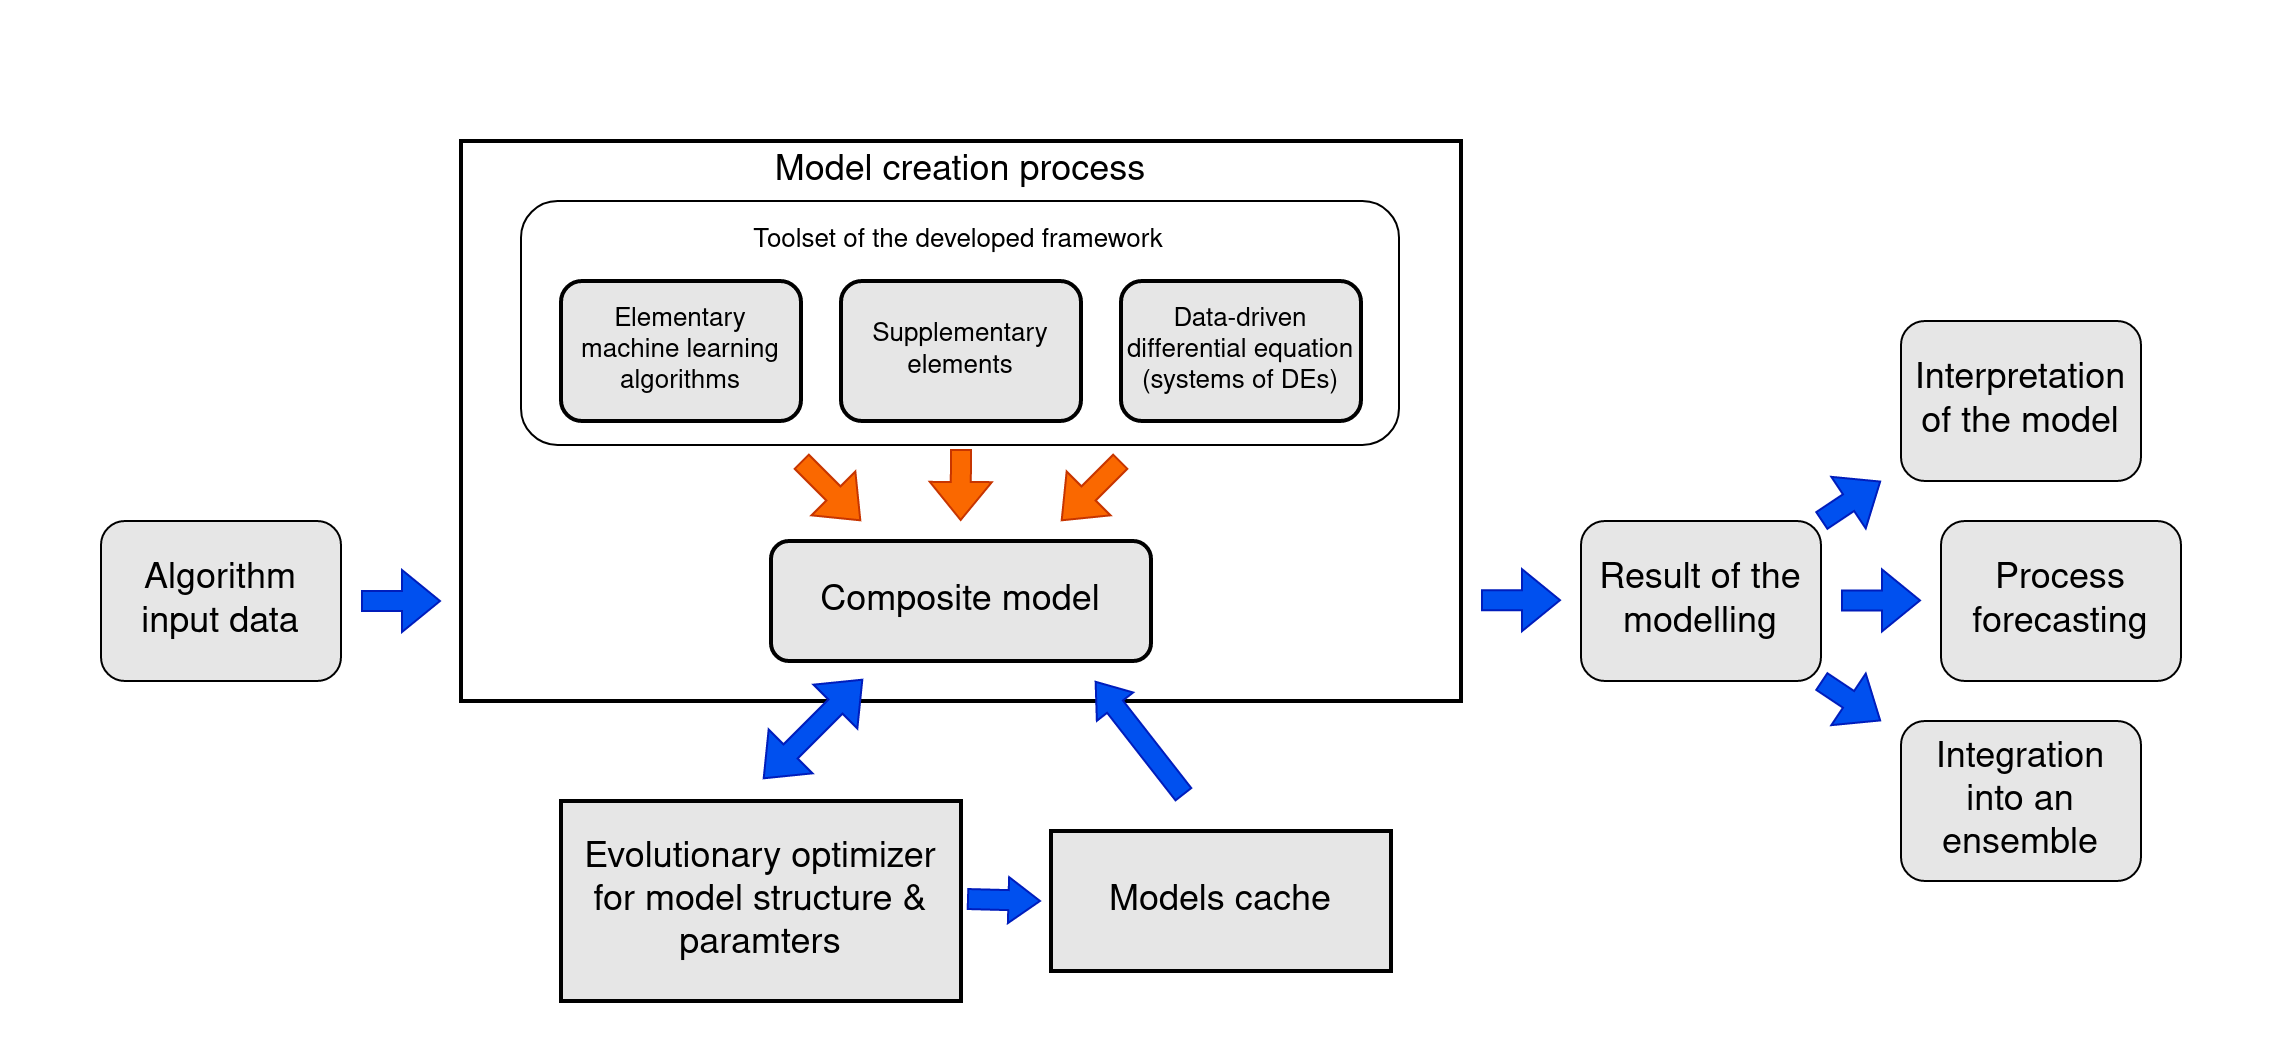

The diagram above was exported from draw.io. Its source (the exported page's mxGraphModel, read from the mxfile embedded in the PNG):
<mxGraphModel dx="2034" dy="1881" grid="1" gridSize="10" guides="1" tooltips="1" connect="1" arrows="1" fold="1" page="1" pageScale="1" pageWidth="827" pageHeight="1169" math="0" shadow="0">
  <root>
    <mxCell id="0" />
    <mxCell id="1" parent="0" />
    <mxCell id="TUheA02Xtw94U6yfm3po-37" value="" style="rounded=0;whiteSpace=wrap;html=1;strokeWidth=1;fontSize=13;strokeColor=#FFFFFF;" vertex="1" parent="1">
      <mxGeometry x="-30" y="-30" width="1140" height="520" as="geometry" />
    </mxCell>
    <mxCell id="TUheA02Xtw94U6yfm3po-1" value="" style="rounded=0;whiteSpace=wrap;html=1;strokeWidth=2;fillColor=none;" vertex="1" parent="1">
      <mxGeometry x="200" y="40" width="500" height="280" as="geometry" />
    </mxCell>
    <mxCell id="TUheA02Xtw94U6yfm3po-23" value="" style="rounded=1;whiteSpace=wrap;html=1;strokeWidth=1;fontSize=18;" vertex="1" parent="1">
      <mxGeometry x="230" y="70" width="439" height="122" as="geometry" />
    </mxCell>
    <mxCell id="TUheA02Xtw94U6yfm3po-2" value="Elementary machine learning algorithms " style="rounded=1;whiteSpace=wrap;html=1;strokeWidth=2;fontSize=13;fillColor=#E6E6E6;" vertex="1" parent="1">
      <mxGeometry x="250" y="110" width="120" height="70" as="geometry" />
    </mxCell>
    <mxCell id="TUheA02Xtw94U6yfm3po-3" value="Supplementary elements" style="rounded=1;whiteSpace=wrap;html=1;strokeWidth=2;fontSize=13;fillColor=#E6E6E6;" vertex="1" parent="1">
      <mxGeometry x="390" y="110" width="120" height="70" as="geometry" />
    </mxCell>
    <mxCell id="TUheA02Xtw94U6yfm3po-4" value="Data-driven differential equation (systems of DEs)" style="rounded=1;whiteSpace=wrap;html=1;strokeWidth=2;fontSize=13;fillColor=#E6E6E6;" vertex="1" parent="1">
      <mxGeometry x="530" y="110" width="120" height="70" as="geometry" />
    </mxCell>
    <mxCell id="TUheA02Xtw94U6yfm3po-5" value="&lt;font style=&quot;font-size: 18px;&quot;&gt;Model creation process&lt;/font&gt;" style="text;html=1;strokeColor=none;fillColor=none;align=center;verticalAlign=middle;whiteSpace=wrap;rounded=0;strokeWidth=2;" vertex="1" parent="1">
      <mxGeometry x="317" y="40" width="266" height="30" as="geometry" />
    </mxCell>
    <mxCell id="TUheA02Xtw94U6yfm3po-6" value="&lt;font style=&quot;font-size: 18px;&quot;&gt;Composite model&lt;br&gt;&lt;/font&gt;" style="rounded=1;whiteSpace=wrap;html=1;strokeWidth=2;fontSize=18;fillColor=#E6E6E6;" vertex="1" parent="1">
      <mxGeometry x="355" y="240" width="190" height="60" as="geometry" />
    </mxCell>
    <mxCell id="TUheA02Xtw94U6yfm3po-7" value="" style="shape=flexArrow;endArrow=classic;html=1;rounded=0;fontSize=18;fillColor=#fa6800;strokeColor=#C73500;" edge="1" parent="1">
      <mxGeometry width="50" height="50" relative="1" as="geometry">
        <mxPoint x="370" y="200" as="sourcePoint" />
        <mxPoint x="400" y="230" as="targetPoint" />
      </mxGeometry>
    </mxCell>
    <mxCell id="TUheA02Xtw94U6yfm3po-8" value="" style="shape=flexArrow;endArrow=classic;html=1;rounded=0;fontSize=18;fillColor=#fa6800;strokeColor=#C73500;" edge="1" parent="1">
      <mxGeometry width="50" height="50" relative="1" as="geometry">
        <mxPoint x="530" y="200" as="sourcePoint" />
        <mxPoint x="500" y="230" as="targetPoint" />
      </mxGeometry>
    </mxCell>
    <mxCell id="TUheA02Xtw94U6yfm3po-12" value="" style="shape=flexArrow;endArrow=classic;html=1;rounded=0;fontSize=18;fillColor=#fa6800;strokeColor=#C73500;" edge="1" parent="1">
      <mxGeometry width="50" height="50" relative="1" as="geometry">
        <mxPoint x="450" y="194" as="sourcePoint" />
        <mxPoint x="449.83" y="230" as="targetPoint" />
      </mxGeometry>
    </mxCell>
    <mxCell id="TUheA02Xtw94U6yfm3po-15" value="Evolutionary optimizer for model structure &amp;amp; paramters" style="rounded=0;whiteSpace=wrap;html=1;strokeWidth=2;fontSize=18;fillColor=#E6E6E6;" vertex="1" parent="1">
      <mxGeometry x="250" y="370" width="200" height="100" as="geometry" />
    </mxCell>
    <mxCell id="TUheA02Xtw94U6yfm3po-19" value="Models cache" style="rounded=0;whiteSpace=wrap;html=1;strokeWidth=2;fontSize=18;fillColor=#E6E6E6;" vertex="1" parent="1">
      <mxGeometry x="495" y="385" width="170" height="70" as="geometry" />
    </mxCell>
    <mxCell id="TUheA02Xtw94U6yfm3po-20" value="" style="shape=flexArrow;endArrow=classic;startArrow=classic;html=1;rounded=0;fontSize=18;fillColor=#0050ef;strokeColor=#001DBC;" edge="1" parent="1">
      <mxGeometry width="100" height="100" relative="1" as="geometry">
        <mxPoint x="351" y="359" as="sourcePoint" />
        <mxPoint x="401" y="309" as="targetPoint" />
      </mxGeometry>
    </mxCell>
    <mxCell id="TUheA02Xtw94U6yfm3po-21" value="" style="shape=flexArrow;endArrow=classic;html=1;rounded=0;fontSize=18;fillColor=#0050ef;strokeColor=#001DBC;endWidth=12;endSize=4.92;" edge="1" parent="1">
      <mxGeometry width="50" height="50" relative="1" as="geometry">
        <mxPoint x="452.99999999999994" y="419" as="sourcePoint" />
        <mxPoint x="490" y="420" as="targetPoint" />
      </mxGeometry>
    </mxCell>
    <mxCell id="TUheA02Xtw94U6yfm3po-22" value="" style="shape=flexArrow;endArrow=classic;html=1;rounded=0;fontSize=18;fillColor=#0050ef;strokeColor=#001DBC;endWidth=12;endSize=4.92;" edge="1" parent="1">
      <mxGeometry width="50" height="50" relative="1" as="geometry">
        <mxPoint x="561.5" y="367" as="sourcePoint" />
        <mxPoint x="517" y="310" as="targetPoint" />
      </mxGeometry>
    </mxCell>
    <mxCell id="TUheA02Xtw94U6yfm3po-24" value="&lt;font style=&quot;font-size: 13px;&quot;&gt;Toolset of the developed framework&lt;/font&gt;" style="text;html=1;strokeColor=none;fillColor=none;align=center;verticalAlign=middle;whiteSpace=wrap;rounded=0;strokeWidth=2;" vertex="1" parent="1">
      <mxGeometry x="316" y="75" width="266" height="30" as="geometry" />
    </mxCell>
    <mxCell id="TUheA02Xtw94U6yfm3po-25" value="Algorithm input data" style="rounded=1;whiteSpace=wrap;html=1;strokeWidth=1;fontSize=18;fillColor=#E6E6E6;" vertex="1" parent="1">
      <mxGeometry x="20" y="230" width="120" height="80" as="geometry" />
    </mxCell>
    <mxCell id="TUheA02Xtw94U6yfm3po-26" value="" style="shape=flexArrow;endArrow=classic;html=1;rounded=0;fontSize=18;fillColor=#0050ef;strokeColor=#001DBC;" edge="1" parent="1">
      <mxGeometry width="50" height="50" relative="1" as="geometry">
        <mxPoint x="150" y="270" as="sourcePoint" />
        <mxPoint x="190" y="270" as="targetPoint" />
      </mxGeometry>
    </mxCell>
    <mxCell id="TUheA02Xtw94U6yfm3po-27" value="Result of the modelling" style="rounded=1;whiteSpace=wrap;html=1;strokeWidth=1;fontSize=18;fillColor=#E6E6E6;" vertex="1" parent="1">
      <mxGeometry x="760" y="230" width="120" height="80" as="geometry" />
    </mxCell>
    <mxCell id="TUheA02Xtw94U6yfm3po-28" value="" style="shape=flexArrow;endArrow=classic;html=1;rounded=0;fontSize=18;fillColor=#0050ef;strokeColor=#001DBC;" edge="1" parent="1">
      <mxGeometry width="50" height="50" relative="1" as="geometry">
        <mxPoint x="710" y="269.58" as="sourcePoint" />
        <mxPoint x="750" y="269.58" as="targetPoint" />
      </mxGeometry>
    </mxCell>
    <mxCell id="TUheA02Xtw94U6yfm3po-29" value="Interpretation of the model" style="rounded=1;whiteSpace=wrap;html=1;strokeWidth=1;fontSize=18;fillColor=#E6E6E6;" vertex="1" parent="1">
      <mxGeometry x="920" y="130" width="120" height="80" as="geometry" />
    </mxCell>
    <mxCell id="TUheA02Xtw94U6yfm3po-31" value="" style="shape=flexArrow;endArrow=classic;html=1;rounded=0;fontSize=18;fillColor=#0050ef;strokeColor=#001DBC;" edge="1" parent="1">
      <mxGeometry width="50" height="50" relative="1" as="geometry">
        <mxPoint x="880" y="230" as="sourcePoint" />
        <mxPoint x="910" y="210" as="targetPoint" />
      </mxGeometry>
    </mxCell>
    <mxCell id="TUheA02Xtw94U6yfm3po-32" value="" style="shape=flexArrow;endArrow=classic;html=1;rounded=0;fontSize=18;fillColor=#0050ef;strokeColor=#001DBC;" edge="1" parent="1">
      <mxGeometry width="50" height="50" relative="1" as="geometry">
        <mxPoint x="880" y="310" as="sourcePoint" />
        <mxPoint x="910" y="330" as="targetPoint" />
      </mxGeometry>
    </mxCell>
    <mxCell id="TUheA02Xtw94U6yfm3po-33" value="Process forecasting" style="rounded=1;whiteSpace=wrap;html=1;strokeWidth=1;fontSize=18;fillColor=#E6E6E6;" vertex="1" parent="1">
      <mxGeometry x="940" y="230" width="120" height="80" as="geometry" />
    </mxCell>
    <mxCell id="TUheA02Xtw94U6yfm3po-35" value="" style="shape=flexArrow;endArrow=classic;html=1;rounded=0;fontSize=18;fillColor=#0050ef;strokeColor=#001DBC;" edge="1" parent="1">
      <mxGeometry width="50" height="50" relative="1" as="geometry">
        <mxPoint x="890" y="269.7099999999999" as="sourcePoint" />
        <mxPoint x="930" y="269.7099999999999" as="targetPoint" />
      </mxGeometry>
    </mxCell>
    <mxCell id="TUheA02Xtw94U6yfm3po-36" value="Integration into an ensemble" style="rounded=1;whiteSpace=wrap;html=1;strokeWidth=1;fontSize=18;fillColor=#E6E6E6;" vertex="1" parent="1">
      <mxGeometry x="920" y="330" width="120" height="80" as="geometry" />
    </mxCell>
  </root>
</mxGraphModel>